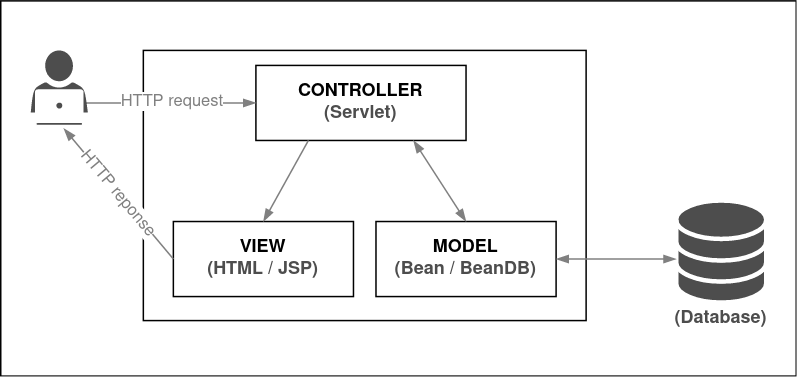

The diagram above was exported from draw.io. Its source (the exported page's mxGraphModel, read from the mxfile embedded in the PNG):
<mxGraphModel dx="813" dy="467" grid="0" gridSize="10" guides="0" tooltips="0" connect="1" arrows="1" fold="1" page="1" pageScale="1" pageWidth="850" pageHeight="1100" math="0" shadow="0">
  <root>
    <mxCell id="0" />
    <mxCell id="1" parent="0" />
    <mxCell id="D4_eWrin4bUK8sv8gqWc-3" value="" style="group" parent="1" vertex="1" connectable="0">
      <mxGeometry x="160" y="425" width="530" height="250" as="geometry" />
    </mxCell>
    <mxCell id="D4_eWrin4bUK8sv8gqWc-2" value="" style="rounded=0;whiteSpace=wrap;html=1;" parent="D4_eWrin4bUK8sv8gqWc-3" vertex="1">
      <mxGeometry width="530" height="250" as="geometry" />
    </mxCell>
    <mxCell id="CHdW2XzUY51guaZrfI5q-21" value="" style="rounded=0;whiteSpace=wrap;html=1;strokeColor=#000000;strokeWidth=1;fillColor=none;" parent="D4_eWrin4bUK8sv8gqWc-3" vertex="1">
      <mxGeometry x="95" y="33" width="295" height="180" as="geometry" />
    </mxCell>
    <mxCell id="CHdW2XzUY51guaZrfI5q-15" value="&lt;div&gt;&lt;b&gt;VIEW&lt;/b&gt;&lt;/div&gt;&lt;div&gt;&lt;b&gt;&lt;font color=&quot;#4D4D4D&quot;&gt;(HTML / JSP)&lt;/font&gt;&lt;br&gt;&lt;/b&gt;&lt;/div&gt;" style="rounded=0;whiteSpace=wrap;html=1;strokeColor=#000000;strokeWidth=1;fillColor=#FFFFFF;" parent="D4_eWrin4bUK8sv8gqWc-3" vertex="1">
      <mxGeometry x="115" y="147" width="120" height="50" as="geometry" />
    </mxCell>
    <mxCell id="CHdW2XzUY51guaZrfI5q-18" value="&lt;div&gt;&lt;b&gt;MODEL&lt;/b&gt;&lt;/div&gt;&lt;div&gt;&lt;font color=&quot;#4D4D4D&quot;&gt;&lt;b&gt;(Bean / BeanDB)&lt;/b&gt;&lt;/font&gt;&lt;br&gt;&lt;/div&gt;" style="rounded=0;whiteSpace=wrap;html=1;strokeColor=#000000;strokeWidth=1;fillColor=#FFFFFF;" parent="D4_eWrin4bUK8sv8gqWc-3" vertex="1">
      <mxGeometry x="250" y="147" width="120" height="50" as="geometry" />
    </mxCell>
    <mxCell id="CHdW2XzUY51guaZrfI5q-19" value="&lt;div&gt;&lt;b&gt;CONTROLLER&lt;/b&gt;&lt;/div&gt;&lt;div&gt;&lt;font color=&quot;#4D4D4D&quot;&gt;&lt;b&gt;(Servlet)&lt;/b&gt;&lt;/font&gt;&lt;br&gt;&lt;/div&gt;" style="rounded=0;whiteSpace=wrap;html=1;strokeColor=#000000;strokeWidth=1;fillColor=#FFFFFF;" parent="D4_eWrin4bUK8sv8gqWc-3" vertex="1">
      <mxGeometry x="170" y="43" width="140" height="50" as="geometry" />
    </mxCell>
    <mxCell id="CHdW2XzUY51guaZrfI5q-22" value="" style="endArrow=blockThin;html=1;rounded=0;exitX=0.75;exitY=1;exitDx=0;exitDy=0;entryX=0.5;entryY=0;entryDx=0;entryDy=0;endFill=1;strokeColor=#808080;startArrow=blockThin;startFill=1;" parent="D4_eWrin4bUK8sv8gqWc-3" source="CHdW2XzUY51guaZrfI5q-19" target="CHdW2XzUY51guaZrfI5q-18" edge="1">
      <mxGeometry width="50" height="50" relative="1" as="geometry">
        <mxPoint x="360" y="83" as="sourcePoint" />
        <mxPoint x="410" y="33" as="targetPoint" />
      </mxGeometry>
    </mxCell>
    <mxCell id="CHdW2XzUY51guaZrfI5q-23" value="" style="endArrow=blockThin;html=1;rounded=0;exitX=0.25;exitY=1;exitDx=0;exitDy=0;entryX=0.5;entryY=0;entryDx=0;entryDy=0;endFill=1;strokeColor=#808080;" parent="D4_eWrin4bUK8sv8gqWc-3" source="CHdW2XzUY51guaZrfI5q-19" target="CHdW2XzUY51guaZrfI5q-15" edge="1">
      <mxGeometry width="50" height="50" relative="1" as="geometry">
        <mxPoint x="250" y="103" as="sourcePoint" />
        <mxPoint x="320" y="157" as="targetPoint" />
      </mxGeometry>
    </mxCell>
    <mxCell id="CHdW2XzUY51guaZrfI5q-54" value="" style="group" parent="D4_eWrin4bUK8sv8gqWc-3" vertex="1" connectable="0">
      <mxGeometry x="450" y="133" width="60" height="68" as="geometry" />
    </mxCell>
    <mxCell id="CHdW2XzUY51guaZrfI5q-50" value="" style="shape=cylinder3;whiteSpace=wrap;html=1;boundedLbl=1;backgroundOutline=1;size=12.800000000000097;strokeColor=#FFFFFF;strokeWidth=3;fillColor=#4D4D4D;" parent="CHdW2XzUY51guaZrfI5q-54" vertex="1">
      <mxGeometry y="28" width="60" height="40" as="geometry" />
    </mxCell>
    <mxCell id="CHdW2XzUY51guaZrfI5q-51" value="" style="shape=cylinder3;whiteSpace=wrap;html=1;boundedLbl=1;backgroundOutline=1;size=12.800000000000097;strokeColor=#FFFFFF;strokeWidth=3;fillColor=#4D4D4D;" parent="CHdW2XzUY51guaZrfI5q-54" vertex="1">
      <mxGeometry y="14" width="60" height="40" as="geometry" />
    </mxCell>
    <mxCell id="CHdW2XzUY51guaZrfI5q-52" value="" style="shape=cylinder3;whiteSpace=wrap;html=1;boundedLbl=1;backgroundOutline=1;size=12.800000000000097;strokeColor=#FFFFFF;strokeWidth=3;fillColor=#4D4D4D;" parent="CHdW2XzUY51guaZrfI5q-54" vertex="1">
      <mxGeometry width="60" height="40" as="geometry" />
    </mxCell>
    <mxCell id="CHdW2XzUY51guaZrfI5q-74" value="" style="endArrow=blockThin;html=1;rounded=0;fontColor=#4D4D4D;exitX=1;exitY=0.414;exitDx=0;exitDy=0;entryX=0;entryY=0.5;entryDx=0;entryDy=0;endFill=1;exitPerimeter=0;strokeColor=#808080;" parent="D4_eWrin4bUK8sv8gqWc-3" source="CHdW2XzUY51guaZrfI5q-56" target="CHdW2XzUY51guaZrfI5q-19" edge="1">
      <mxGeometry width="50" height="50" relative="1" as="geometry">
        <mxPoint x="250" y="133" as="sourcePoint" />
        <mxPoint x="300" y="83" as="targetPoint" />
      </mxGeometry>
    </mxCell>
    <mxCell id="mdD9ANXls2Xt_IRR7Hvk-3" value="HTTP request" style="edgeLabel;html=1;align=center;verticalAlign=middle;resizable=0;points=[];fontColor=#808080;" vertex="1" connectable="0" parent="CHdW2XzUY51guaZrfI5q-74">
      <mxGeometry x="0.0278" y="1" relative="1" as="geometry">
        <mxPoint as="offset" />
      </mxGeometry>
    </mxCell>
    <mxCell id="CHdW2XzUY51guaZrfI5q-25" value="" style="sketch=0;pointerEvents=1;shadow=0;dashed=0;html=1;strokeColor=none;labelPosition=center;verticalLabelPosition=bottom;verticalAlign=top;outlineConnect=0;align=center;shape=mxgraph.office.users.user;fillColor=#4D4D4D;fontColor=#4D4D4D;" parent="D4_eWrin4bUK8sv8gqWc-3" vertex="1">
      <mxGeometry x="20" y="33" width="38.01" height="41.32231404958677" as="geometry" />
    </mxCell>
    <mxCell id="CHdW2XzUY51guaZrfI5q-56" value="" style="rounded=1;whiteSpace=wrap;html=1;fontColor=#4D4D4D;strokeColor=#FFFFFF;strokeWidth=0;fillColor=#FFFFFF;gradientColor=none;arcSize=7;" parent="D4_eWrin4bUK8sv8gqWc-3" vertex="1">
      <mxGeometry x="23.305217391304325" y="59.446280991735534" width="31.399565217391306" height="20.661157024793386" as="geometry" />
    </mxCell>
    <mxCell id="CHdW2XzUY51guaZrfI5q-57" value="" style="rounded=1;whiteSpace=wrap;html=1;fontColor=#4D4D4D;strokeColor=#FFFFFF;strokeWidth=0;fillColor=#4D4D4D;gradientColor=none;arcSize=50;" parent="D4_eWrin4bUK8sv8gqWc-3" vertex="1">
      <mxGeometry x="23.305217391304325" y="80.93388429752065" width="31.399565217391306" height="2.0661157024793386" as="geometry" />
    </mxCell>
    <mxCell id="CHdW2XzUY51guaZrfI5q-59" value="" style="ellipse;whiteSpace=wrap;html=1;aspect=fixed;fontColor=#4D4D4D;strokeColor=#FFFFFF;strokeWidth=0;fillColor=#4D4D4D;gradientColor=none;" parent="D4_eWrin4bUK8sv8gqWc-3" vertex="1">
      <mxGeometry x="36.52608695652174" y="67.29752066115702" width="4.957826086956522" height="4.957826086956522" as="geometry" />
    </mxCell>
    <mxCell id="CHdW2XzUY51guaZrfI5q-75" value="" style="endArrow=blockThin;html=1;rounded=0;fontColor=#4D4D4D;endFill=1;exitX=0;exitY=0.5;exitDx=0;exitDy=0;strokeColor=#808080;" parent="D4_eWrin4bUK8sv8gqWc-3" source="CHdW2XzUY51guaZrfI5q-15" edge="1">
      <mxGeometry width="50" height="50" relative="1" as="geometry">
        <mxPoint x="53" y="186" as="sourcePoint" />
        <mxPoint x="42" y="85" as="targetPoint" />
      </mxGeometry>
    </mxCell>
    <mxCell id="mdD9ANXls2Xt_IRR7Hvk-5" value="HTTP reponse" style="edgeLabel;html=1;align=center;verticalAlign=middle;resizable=0;points=[];fontColor=#808080;rotation=50;" vertex="1" connectable="0" parent="CHdW2XzUY51guaZrfI5q-75">
      <mxGeometry x="0.015" y="-1" relative="1" as="geometry">
        <mxPoint as="offset" />
      </mxGeometry>
    </mxCell>
    <mxCell id="CHdW2XzUY51guaZrfI5q-76" value="&lt;b&gt;&lt;font color=&quot;#4D4D4D&quot;&gt;(Database)&lt;/font&gt;&lt;/b&gt;" style="text;html=1;strokeColor=none;fillColor=none;align=center;verticalAlign=middle;whiteSpace=wrap;rounded=0;fontColor=default;strokeWidth=1;" parent="D4_eWrin4bUK8sv8gqWc-3" vertex="1">
      <mxGeometry x="450" y="197" width="60" height="30" as="geometry" />
    </mxCell>
    <mxCell id="mdD9ANXls2Xt_IRR7Hvk-6" value="" style="endArrow=blockThin;html=1;rounded=0;fontColor=#4D4D4D;exitX=1;exitY=0.5;exitDx=0;exitDy=0;endFill=1;strokeColor=#808080;startArrow=blockThin;startFill=1;" edge="1" parent="D4_eWrin4bUK8sv8gqWc-3" source="CHdW2XzUY51guaZrfI5q-18">
      <mxGeometry width="50" height="50" relative="1" as="geometry">
        <mxPoint x="530" y="597" as="sourcePoint" />
        <mxPoint x="450" y="172" as="targetPoint" />
      </mxGeometry>
    </mxCell>
  </root>
</mxGraphModel>